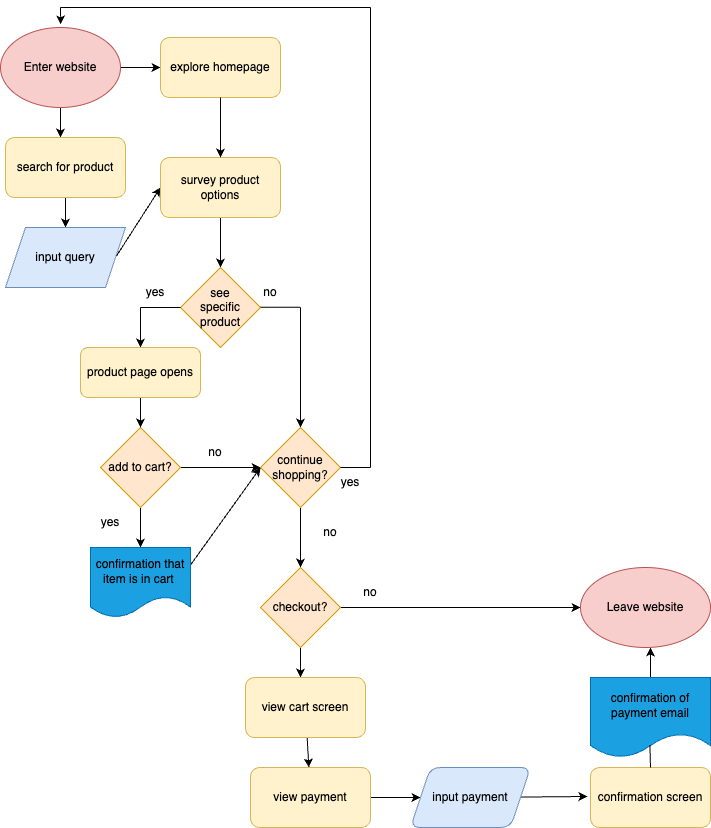

The diagram above was exported from draw.io. Its source (the exported page's mxGraphModel, read from the mxfile embedded in the PNG):
<mxGraphModel dx="544" dy="627" grid="1" gridSize="10" guides="1" tooltips="1" connect="1" arrows="1" fold="1" page="1" pageScale="1" pageWidth="850" pageHeight="1100" math="0" shadow="0">
  <root>
    <mxCell id="0" />
    <mxCell id="1" parent="0" />
    <mxCell id="3" style="edgeStyle=none;html=1;exitX=0.5;exitY=1;exitDx=0;exitDy=0;strokeColor=default;" edge="1" parent="1">
      <mxGeometry relative="1" as="geometry">
        <mxPoint x="90" y="140" as="targetPoint" />
        <mxPoint x="90" y="100" as="sourcePoint" />
      </mxGeometry>
    </mxCell>
    <mxCell id="7" style="edgeStyle=none;html=1;exitX=1;exitY=0.5;exitDx=0;exitDy=0;entryX=0;entryY=0.5;entryDx=0;entryDy=0;" edge="1" parent="1" source="4" target="17">
      <mxGeometry relative="1" as="geometry">
        <mxPoint x="190" y="60" as="targetPoint" />
      </mxGeometry>
    </mxCell>
    <mxCell id="4" value="Enter website" style="ellipse;whiteSpace=wrap;html=1;fillColor=#f8cecc;strokeColor=#b85450;" vertex="1" parent="1">
      <mxGeometry x="30" y="30" width="120" height="80" as="geometry" />
    </mxCell>
    <mxCell id="19" value="" style="edgeStyle=none;html=1;" edge="1" parent="1" source="16" target="18">
      <mxGeometry relative="1" as="geometry" />
    </mxCell>
    <mxCell id="16" value="search for product" style="rounded=1;whiteSpace=wrap;html=1;fillColor=#fff2cc;strokeColor=#d6b656;" vertex="1" parent="1">
      <mxGeometry x="35" y="140" width="120" height="60" as="geometry" />
    </mxCell>
    <mxCell id="17" value="explore homepage" style="rounded=1;whiteSpace=wrap;html=1;fillColor=#fff2cc;strokeColor=#d6b656;" vertex="1" parent="1">
      <mxGeometry x="190" y="40" width="120" height="60" as="geometry" />
    </mxCell>
    <mxCell id="21" style="edgeStyle=none;html=1;exitX=1;exitY=0.5;exitDx=0;exitDy=0;entryX=0;entryY=0.5;entryDx=0;entryDy=0;" edge="1" parent="1" source="18" target="20">
      <mxGeometry relative="1" as="geometry" />
    </mxCell>
    <mxCell id="18" value="input query" style="shape=parallelogram;perimeter=parallelogramPerimeter;whiteSpace=wrap;html=1;fixedSize=1;fillColor=#dae8fc;strokeColor=#6c8ebf;" vertex="1" parent="1">
      <mxGeometry x="35" y="230" width="120" height="60" as="geometry" />
    </mxCell>
    <mxCell id="26" style="edgeStyle=none;html=1;exitX=0.5;exitY=1;exitDx=0;exitDy=0;entryX=0.5;entryY=0;entryDx=0;entryDy=0;" edge="1" parent="1" source="20">
      <mxGeometry relative="1" as="geometry">
        <mxPoint x="250" y="270" as="targetPoint" />
      </mxGeometry>
    </mxCell>
    <mxCell id="20" value="survey product options" style="rounded=1;whiteSpace=wrap;html=1;fillColor=#fff2cc;strokeColor=#d6b656;" vertex="1" parent="1">
      <mxGeometry x="190" y="160" width="120" height="60" as="geometry" />
    </mxCell>
    <mxCell id="22" style="edgeStyle=none;html=1;exitX=0.5;exitY=1;exitDx=0;exitDy=0;entryX=0.5;entryY=0;entryDx=0;entryDy=0;" edge="1" parent="1" source="17" target="20">
      <mxGeometry relative="1" as="geometry" />
    </mxCell>
    <mxCell id="42" style="edgeStyle=none;html=1;exitX=0.5;exitY=1;exitDx=0;exitDy=0;entryX=0.5;entryY=0;entryDx=0;entryDy=0;" edge="1" parent="1" source="27" target="38">
      <mxGeometry relative="1" as="geometry" />
    </mxCell>
    <mxCell id="47" style="edgeStyle=none;html=1;entryX=0;entryY=0.5;entryDx=0;entryDy=0;" edge="1" parent="1" source="27" target="44">
      <mxGeometry relative="1" as="geometry" />
    </mxCell>
    <mxCell id="27" value="add to cart?" style="rhombus;whiteSpace=wrap;html=1;fillColor=#ffe6cc;strokeColor=#d79b00;" vertex="1" parent="1">
      <mxGeometry x="130" y="430" width="80" height="80" as="geometry" />
    </mxCell>
    <mxCell id="30" value="see&lt;div&gt;specific&lt;/div&gt;&lt;div&gt;product&lt;/div&gt;" style="rhombus;whiteSpace=wrap;html=1;fillColor=#ffe6cc;strokeColor=#d79b00;" vertex="1" parent="1">
      <mxGeometry x="210" y="270" width="80" height="80" as="geometry" />
    </mxCell>
    <mxCell id="31" value="" style="endArrow=none;html=1;" edge="1" parent="1">
      <mxGeometry width="50" height="50" relative="1" as="geometry">
        <mxPoint x="170" y="310" as="sourcePoint" />
        <mxPoint x="210" y="310" as="targetPoint" />
      </mxGeometry>
    </mxCell>
    <mxCell id="32" value="" style="endArrow=classic;html=1;" edge="1" parent="1">
      <mxGeometry width="50" height="50" relative="1" as="geometry">
        <mxPoint x="170" y="310" as="sourcePoint" />
        <mxPoint x="170" y="350" as="targetPoint" />
      </mxGeometry>
    </mxCell>
    <mxCell id="33" value="yes" style="text;strokeColor=none;align=center;fillColor=none;html=1;verticalAlign=middle;whiteSpace=wrap;rounded=0;" vertex="1" parent="1">
      <mxGeometry x="155" y="280" width="60" height="30" as="geometry" />
    </mxCell>
    <mxCell id="34" value="" style="endArrow=none;html=1;" edge="1" parent="1">
      <mxGeometry width="50" height="50" relative="1" as="geometry">
        <mxPoint x="290" y="309.8" as="sourcePoint" />
        <mxPoint x="330" y="309.8" as="targetPoint" />
      </mxGeometry>
    </mxCell>
    <mxCell id="35" value="no" style="text;strokeColor=none;align=center;fillColor=none;html=1;verticalAlign=middle;whiteSpace=wrap;rounded=0;" vertex="1" parent="1">
      <mxGeometry x="270" y="280" width="60" height="30" as="geometry" />
    </mxCell>
    <mxCell id="36" value="" style="endArrow=classic;html=1;entryX=0.5;entryY=0;entryDx=0;entryDy=0;" edge="1" parent="1" target="44">
      <mxGeometry width="50" height="50" relative="1" as="geometry">
        <mxPoint x="330" y="310" as="sourcePoint" />
        <mxPoint x="330" y="340" as="targetPoint" />
      </mxGeometry>
    </mxCell>
    <mxCell id="56" style="edgeStyle=none;html=1;exitX=1;exitY=0.25;exitDx=0;exitDy=0;entryX=0;entryY=0.5;entryDx=0;entryDy=0;" edge="1" parent="1" source="38" target="44">
      <mxGeometry relative="1" as="geometry" />
    </mxCell>
    <mxCell id="38" value="&lt;font style=&quot;color: rgb(0, 0, 0);&quot;&gt;confirmation that&lt;/font&gt;&lt;div&gt;&lt;font style=&quot;color: rgb(0, 0, 0);&quot;&gt;item is in cart&amp;nbsp;&lt;/font&gt;&lt;/div&gt;" style="shape=document;whiteSpace=wrap;html=1;boundedLbl=1;fillColor=#1ba1e2;fontColor=#ffffff;strokeColor=#006EAF;" vertex="1" parent="1">
      <mxGeometry x="120" y="550" width="100" height="70" as="geometry" />
    </mxCell>
    <mxCell id="41" style="edgeStyle=none;html=1;entryX=0.5;entryY=0;entryDx=0;entryDy=0;" edge="1" parent="1" source="40" target="27">
      <mxGeometry relative="1" as="geometry" />
    </mxCell>
    <mxCell id="40" value="product page opens" style="rounded=1;whiteSpace=wrap;html=1;fillColor=#fff2cc;strokeColor=#d6b656;" vertex="1" parent="1">
      <mxGeometry x="110" y="350" width="120" height="50" as="geometry" />
    </mxCell>
    <mxCell id="43" value="yes" style="text;strokeColor=none;align=center;fillColor=none;html=1;verticalAlign=middle;whiteSpace=wrap;rounded=0;" vertex="1" parent="1">
      <mxGeometry x="110" y="510" width="60" height="30" as="geometry" />
    </mxCell>
    <mxCell id="58" style="edgeStyle=none;html=1;exitX=0.5;exitY=1;exitDx=0;exitDy=0;" edge="1" parent="1" source="44">
      <mxGeometry relative="1" as="geometry">
        <mxPoint x="330" y="570" as="targetPoint" />
      </mxGeometry>
    </mxCell>
    <mxCell id="44" value="continue shopping?" style="rhombus;whiteSpace=wrap;html=1;fillColor=#ffe6cc;strokeColor=#d79b00;" vertex="1" parent="1">
      <mxGeometry x="290" y="430" width="80" height="80" as="geometry" />
    </mxCell>
    <mxCell id="48" value="no" style="text;strokeColor=none;align=center;fillColor=none;html=1;verticalAlign=middle;whiteSpace=wrap;rounded=0;" vertex="1" parent="1">
      <mxGeometry x="215" y="440" width="60" height="30" as="geometry" />
    </mxCell>
    <mxCell id="51" value="" style="endArrow=none;html=1;" edge="1" parent="1">
      <mxGeometry width="50" height="50" relative="1" as="geometry">
        <mxPoint x="370" y="470" as="sourcePoint" />
        <mxPoint x="400" y="470" as="targetPoint" />
      </mxGeometry>
    </mxCell>
    <mxCell id="52" value="" style="endArrow=none;html=1;" edge="1" parent="1">
      <mxGeometry width="50" height="50" relative="1" as="geometry">
        <mxPoint x="400" y="470" as="sourcePoint" />
        <mxPoint x="400" y="10" as="targetPoint" />
      </mxGeometry>
    </mxCell>
    <mxCell id="53" value="" style="endArrow=none;html=1;" edge="1" parent="1">
      <mxGeometry width="50" height="50" relative="1" as="geometry">
        <mxPoint x="90" y="10" as="sourcePoint" />
        <mxPoint x="400" y="10" as="targetPoint" />
      </mxGeometry>
    </mxCell>
    <mxCell id="54" value="" style="endArrow=classic;html=1;entryX=0.502;entryY=-0.039;entryDx=0;entryDy=0;entryPerimeter=0;" edge="1" parent="1" target="4">
      <mxGeometry width="50" height="50" relative="1" as="geometry">
        <mxPoint x="90" y="10" as="sourcePoint" />
        <mxPoint x="90" y="20" as="targetPoint" />
      </mxGeometry>
    </mxCell>
    <mxCell id="55" value="yes" style="text;strokeColor=none;align=center;fillColor=none;html=1;verticalAlign=middle;whiteSpace=wrap;rounded=0;" vertex="1" parent="1">
      <mxGeometry x="350" y="470" width="60" height="30" as="geometry" />
    </mxCell>
    <mxCell id="59" value="no" style="text;strokeColor=none;align=center;fillColor=none;html=1;verticalAlign=middle;whiteSpace=wrap;rounded=0;" vertex="1" parent="1">
      <mxGeometry x="330" y="520" width="60" height="30" as="geometry" />
    </mxCell>
    <mxCell id="62" style="edgeStyle=none;html=1;exitX=0.5;exitY=1;exitDx=0;exitDy=0;" edge="1" parent="1" source="61">
      <mxGeometry relative="1" as="geometry">
        <mxPoint x="330" y="680" as="targetPoint" />
      </mxGeometry>
    </mxCell>
    <mxCell id="63" style="edgeStyle=none;html=1;exitX=1;exitY=0.5;exitDx=0;exitDy=0;entryX=0;entryY=0.5;entryDx=0;entryDy=0;" edge="1" parent="1" source="61" target="66">
      <mxGeometry relative="1" as="geometry">
        <mxPoint x="440" y="610.3333333333335" as="targetPoint" />
      </mxGeometry>
    </mxCell>
    <mxCell id="61" value="checkout?" style="rhombus;whiteSpace=wrap;html=1;fillColor=#ffe6cc;strokeColor=#d79b00;" vertex="1" parent="1">
      <mxGeometry x="290" y="570" width="80" height="80" as="geometry" />
    </mxCell>
    <mxCell id="64" value="no" style="text;strokeColor=none;align=center;fillColor=none;html=1;verticalAlign=middle;whiteSpace=wrap;rounded=0;" vertex="1" parent="1">
      <mxGeometry x="370" y="580" width="60" height="30" as="geometry" />
    </mxCell>
    <mxCell id="66" value="Leave website" style="ellipse;whiteSpace=wrap;html=1;rounded=1;fillColor=#f8cecc;strokeColor=#b85450;" vertex="1" parent="1">
      <mxGeometry x="610" y="570" width="130" height="80" as="geometry" />
    </mxCell>
    <mxCell id="72" value="" style="edgeStyle=none;html=1;" edge="1" parent="1" source="68" target="71">
      <mxGeometry relative="1" as="geometry" />
    </mxCell>
    <mxCell id="68" value="view cart screen" style="rounded=1;whiteSpace=wrap;html=1;fillColor=#fff2cc;strokeColor=#d6b656;" vertex="1" parent="1">
      <mxGeometry x="275" y="680" width="120" height="60" as="geometry" />
    </mxCell>
    <mxCell id="74" value="" style="edgeStyle=none;html=1;" edge="1" parent="1" source="71" target="73">
      <mxGeometry relative="1" as="geometry" />
    </mxCell>
    <mxCell id="71" value="view payment" style="rounded=1;whiteSpace=wrap;html=1;fillColor=#fff2cc;strokeColor=#d6b656;" vertex="1" parent="1">
      <mxGeometry x="280" y="770" width="120" height="60" as="geometry" />
    </mxCell>
    <mxCell id="76" value="" style="edgeStyle=none;html=1;entryX=-0.025;entryY=0.483;entryDx=0;entryDy=0;entryPerimeter=0;" edge="1" parent="1" source="73" target="78">
      <mxGeometry relative="1" as="geometry">
        <mxPoint x="620" y="800" as="targetPoint" />
      </mxGeometry>
    </mxCell>
    <mxCell id="73" value="input payment" style="shape=parallelogram;perimeter=parallelogramPerimeter;whiteSpace=wrap;html=1;fixedSize=1;fillColor=#dae8fc;strokeColor=#6c8ebf;rounded=1;" vertex="1" parent="1">
      <mxGeometry x="440" y="770" width="120" height="60" as="geometry" />
    </mxCell>
    <mxCell id="77" style="edgeStyle=none;html=1;entryX=0.538;entryY=1;entryDx=0;entryDy=0;entryPerimeter=0;" edge="1" parent="1" source="75" target="66">
      <mxGeometry relative="1" as="geometry">
        <mxPoint x="660" y="660" as="targetPoint" />
      </mxGeometry>
    </mxCell>
    <mxCell id="75" value="&lt;font style=&quot;color: rgb(0, 0, 0);&quot;&gt;confirmation of payment email&lt;/font&gt;" style="shape=document;whiteSpace=wrap;html=1;boundedLbl=1;fillColor=#1ba1e2;strokeColor=#006EAF;rounded=1;fontColor=#ffffff;" vertex="1" parent="1">
      <mxGeometry x="620" y="680" width="120" height="80" as="geometry" />
    </mxCell>
    <mxCell id="78" value="confirmation screen" style="rounded=1;whiteSpace=wrap;html=1;fillColor=#fff2cc;strokeColor=#d6b656;" vertex="1" parent="1">
      <mxGeometry x="620" y="770" width="120" height="60" as="geometry" />
    </mxCell>
    <mxCell id="80" value="" style="endArrow=none;html=1;exitX=0.5;exitY=0;exitDx=0;exitDy=0;entryX=0.495;entryY=0.845;entryDx=0;entryDy=0;entryPerimeter=0;" edge="1" parent="1" source="78" target="75">
      <mxGeometry width="50" height="50" relative="1" as="geometry">
        <mxPoint x="590" y="690" as="sourcePoint" />
        <mxPoint x="680" y="750" as="targetPoint" />
      </mxGeometry>
    </mxCell>
  </root>
</mxGraphModel>